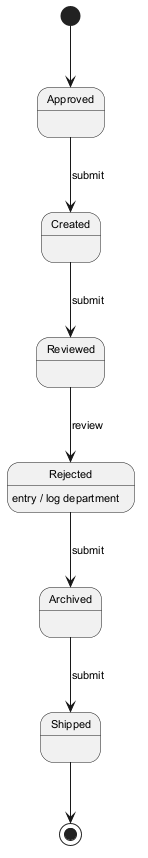

The diagram above was rendered by PlantUML. Its source (embedded in the PNG):
@startuml
skinparam backgroundColor #FFFFFF
skinparam classBackgroundColor #E8F4FA
skinparam classBorderColor #2C7DA0
skinparam defaultFontSize 11
[*] --> Approved
Approved --> Created : submit
Created --> Reviewed : submit
Reviewed --> Rejected : review
Rejected --> Archived : submit
Rejected : entry / log department
Archived --> Shipped : submit
Shipped --> [*]
@enduml